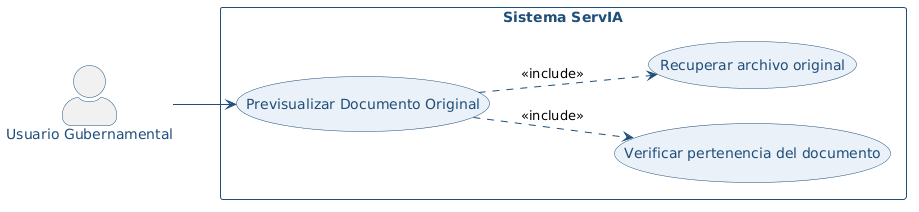

The diagram above was rendered by PlantUML. Its source (embedded in the PNG):
@startuml
left to right direction

skinparam backgroundColor white
skinparam actorStyle awesome
skinparam usecase {
  BackgroundColor #EAF1F8
  BorderColor #1F4E79
  FontColor #1F4E79
}
skinparam actor {
  BorderColor #1F4E79
  FontColor #1F4E79
}
skinparam rectangle {
  BorderColor #1F4E79
  FontColor #1F4E79
  FontStyle bold
}
skinparam ArrowColor #1F4E79
skinparam packageStyle rectangle

actor "Usuario Gubernamental" as UG
rectangle "Sistema ServIA" {
  usecase "Previsualizar Documento Original" as CU12
  usecase "Verificar pertenencia del documento" as S1
  usecase "Recuperar archivo original" as S2
}
UG --> CU12
CU12 ..> S1 : <<include>>
CU12 ..> S2 : <<include>>
@enduml